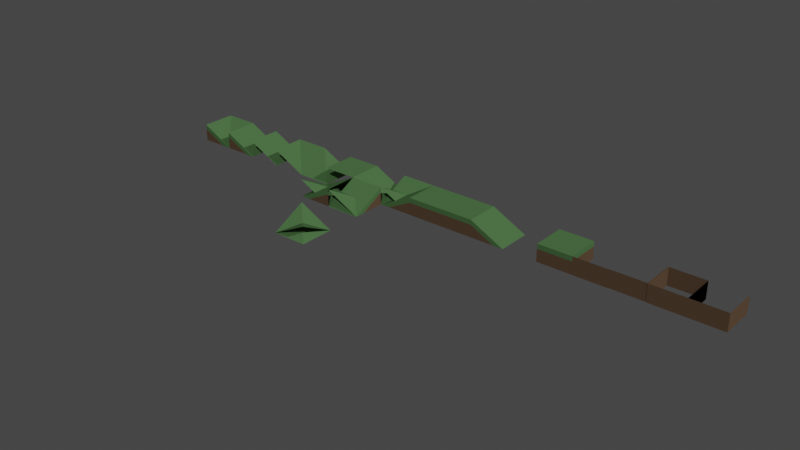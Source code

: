 # Source: terrain.blend  (saved by Blender 3.6.11; exported with 4.5.12 LTS)
import bpy
from mathutils import Matrix  # noqa: F401  (used for matrix-valued properties, if any)

bpy.ops.wm.read_factory_settings(use_empty=True)
scene = bpy.context.scene
scene.name = 'Scene'

# ---- materials (node trees are filled in below, after node groups)
mat_material_001 = bpy.data.materials.new('Material.001')
mat_material_001.use_transparent_shadow = False
mat_material_002 = bpy.data.materials.new('Material.002')
mat_material_002.use_transparent_shadow = False

# ---- material node trees
mat_material_001.use_nodes = True; mat_material_001.node_tree.nodes.clear()
_N = mat_material_001.node_tree.nodes; _L = mat_material_001.node_tree.links
n0 = _N.new('ShaderNodeBsdfPrincipled'); n0.name = 'Principled BSDF'; n0.location = (10, 300)
n0.distribution = 'GGX'
n0.subsurface_method = 'RANDOM_WALK_SKIN'
n0.inputs[0].default_value = (0.1026, 0.2215, 0.08391, 1.0)
n0.inputs[2].default_value = 1.0
n0.inputs[3].default_value = 1.45
n0.inputs[13].default_value = 0.0
n0.inputs[27].default_value = (0.0, 0.0, 0.0, 1.0)
n0.inputs[28].default_value = 1.0
n1 = _N.new('ShaderNodeOutputMaterial'); n1.name = 'Material Output'; n1.location = (300, 300)
_L.new(n0.outputs[0], n1.inputs[0])
n1.is_active_output = True
mat_material_002.use_nodes = True; mat_material_002.node_tree.nodes.clear()
_N = mat_material_002.node_tree.nodes; _L = mat_material_002.node_tree.links
n0 = _N.new('ShaderNodeBsdfPrincipled'); n0.name = 'Principled BSDF'; n0.location = (10, 300)
n0.distribution = 'GGX'
n0.subsurface_method = 'RANDOM_WALK_SKIN'
n0.inputs[0].default_value = (0.1532, 0.09552, 0.05981, 1.0)
n0.inputs[2].default_value = 1.0
n0.inputs[3].default_value = 1.45
n0.inputs[11].default_value = 1.343
n0.inputs[13].default_value = 0.0
n0.inputs[27].default_value = (0.0, 0.0, 0.0, 1.0)
n0.inputs[28].default_value = 1.0
n1 = _N.new('ShaderNodeOutputMaterial'); n1.name = 'Material Output'; n1.location = (300, 300)
_L.new(n0.outputs[0], n1.inputs[0])
n1.is_active_output = True

# ---- world
world_world = bpy.data.worlds.new('World'); scene.world = world_world
world_world.use_nodes = True; world_world.node_tree.nodes.clear()
_N = world_world.node_tree.nodes; _L = world_world.node_tree.links
n0 = _N.new('ShaderNodeOutputWorld'); n0.name = 'World Output'; n0.location = (300, 300)
n1 = _N.new('ShaderNodeBackground'); n1.name = 'Background'; n1.location = (10, 300)
n1.inputs[0].default_value = (0.05088, 0.05088, 0.05088, 1.0)
_L.new(n1.outputs[0], n0.inputs[0])
n0.is_active_output = True
world_world.color = (0.05088, 0.05088, 0.05088)
world_world.use_sun_shadow = False
world_world.sun_shadow_jitter_overblur = 0.0

# ---- lights
light_sun_005 = bpy.data.lights.new('Sun.005', 'SUN')
light_sun_005.transmission_factor = 0.0
light_sun_005.energy = 1.0
light_sun_006 = bpy.data.lights.new('Sun.006', 'SUN')
light_sun_006.transmission_factor = 0.0
light_sun_006.energy = 1.0

# ---- meshes
me_cube_002 = bpy.data.meshes.new('Cube.002')
me_cube_002.from_pydata([(-0.5, -0.5, 0.25), (-0.5, 0.5, 0.25), (0.5, -0.5, 0.25), (0.5, 0.5, 0.25)], [], [(3, 1, 0, 2)])
_uv = me_cube_002.uv_layers.new(name='UVMap')
_uv.uv.foreach_set('vector', [0.625, 0.5, 0.875, 0.5, 0.875, 0.75, 0.625, 0.75])
me_cube_002.materials.append(mat_material_001)
me_cube_002.update()
me_cube_009 = bpy.data.meshes.new('Cube.009')
me_cube_009.from_pydata([(-0.5, -0.5, 0.25), (-0.5, 0.5, 0.25), (0.5, -0.5, -0.25), (0.5, 0.5, -0.25)], [], [(3, 1, 0, 2)])
_uv = me_cube_009.uv_layers.new(name='UVMap')
_uv.uv.foreach_set('vector', [0.625, 0.5, 0.875, 0.5, 0.875, 0.75, 0.625, 0.75])
me_cube_009.materials.append(mat_material_001)
me_cube_009.update()
me_cube_010 = bpy.data.meshes.new('Cube.010')
me_cube_010.from_pydata([(-0.5, -0.5, 0.25), (-0.5, 0.5, 0.25), (0.5, -0.5, 0.25), (0.5, 0.5, 0.25), (-0.5, -0.5, -0.25), (-0.5, 0.5, -0.25), (0.5, -0.5, -0.25), (0.5, -0.5, 0.1077), (-0.5, -0.5, 0.1077), (-0.5, 0.5, 0.1077)], [], [(3, 1, 0, 2), (7, 8, 4, 6), (8, 9, 5, 4), (0, 1, 9, 8), (2, 0, 8, 7)])
me_cube_010.polygons.foreach_set('material_index', [0, 1, 1, 0, 0])
_uv = me_cube_010.uv_layers.new(name='UVMap')
_uv.uv.foreach_set('vector', [0.625, 0.5, 0.875, 0.5, 0.875, 0.75, 0.625, 0.75, 0.625, 0.75, 0.875, 0.75, 0.875, 0.75, 0.625, 0.75, 0.875, 0.75, 0.875, 0.5, 0.875, 0.5, 0.875, 0.75, 0.875, 0.75, 0.875, 0.5, 0.875, 0.5, 0.875, 0.75, 0.625, 0.75, 0.875, 0.75, 0.875, 0.75, 0.625, 0.75])
me_cube_010.materials.append(mat_material_001)
me_cube_010.materials.append(mat_material_002)
me_cube_010.update()
me_cube_011 = bpy.data.meshes.new('Cube.011')
me_cube_011.from_pydata([(-0.5, -0.5, 0.25), (-0.5, 0.5, 0.25), (0.5, -0.5, 0.25), (0.5, 0.5, 0.25), (-0.5, -0.5, -0.25), (0.5, -0.5, -0.25), (0.5, -0.5, 0.1077), (-0.5, -0.5, 0.1077)], [], [(3, 1, 0, 2), (6, 7, 4, 5), (2, 0, 7, 6)])
me_cube_011.polygons.foreach_set('material_index', [0, 1, 0])
_uv = me_cube_011.uv_layers.new(name='UVMap')
_uv.uv.foreach_set('vector', [0.625, 0.5, 0.875, 0.5, 0.875, 0.75, 0.625, 0.75, 0.625, 0.75, 0.875, 0.75, 0.875, 0.75, 0.625, 0.75, 0.625, 0.75, 0.875, 0.75, 0.875, 0.75, 0.625, 0.75])
me_cube_011.materials.append(mat_material_001)
me_cube_011.materials.append(mat_material_002)
me_cube_011.update()
me_cube_012 = bpy.data.meshes.new('Cube.012')
me_cube_012.from_pydata([(-0.5, 0.5, 0.25), (0.5, -0.5, -0.25), (0.5, 0.5, -0.25), (-0.5, -0.5, -0.25)], [], [(2, 0, 1), (3, 1, 0)])
_uv = me_cube_012.uv_layers.new(name='UVMap')
_uv.uv.foreach_set('vector', [0.625, 0.5, 0.875, 0.5, 0.625, 0.75, 0.625, 0.5, 0.625, 0.75, 0.875, 0.5])
me_cube_012.materials.append(mat_material_001)
me_cube_012.update()
me_cube_013 = bpy.data.meshes.new('Cube.013')
me_cube_013.from_pydata([(-0.5, -0.5, 0.25), (-0.5, 0.5, 0.25), (0.5, -0.5, -0.25), (0.5, 0.5, 0.25)], [], [(1, 0, 2), (1, 2, 3)])
_uv = me_cube_013.uv_layers.new(name='UVMap')
_uv.uv.foreach_set('vector', [0.875, 0.5, 0.875, 0.75, 0.625, 0.75, 0.875, 0.5, 0.625, 0.75, 0.875, 0.75])
me_cube_013.materials.append(mat_material_001)
me_cube_013.update()
me_cube_015 = bpy.data.meshes.new('Cube.015')
me_cube_015.from_pydata([(-0.5, -0.5, 0.25), (-0.5, 0.5, 0.25), (0.5, -0.5, -0.25), (0.5, 0.5, -0.25), (-0.5, -0.5, -0.25), (-0.5, -0.5, 0.1077), (0.2087, -0.5, -0.25)], [], [(3, 1, 0, 2), (0, 5, 6, 2), (6, 5, 4)])
me_cube_015.polygons.foreach_set('material_index', [0, 0, 1])
_uv = me_cube_015.uv_layers.new(name='UVMap')
_uv.uv.foreach_set('vector', [0.625, 0.5, 0.875, 0.5, 0.875, 0.75, 0.625, 0.75, 0.875, 0.75, 0.6036, 0.5174, 0.4429, 0.5315, 0.625, 0.75, 0.4429, 0.5315, 0.6036, 0.5174, 0.0, 0.0])
me_cube_015.materials.append(mat_material_001)
me_cube_015.materials.append(mat_material_002)
me_cube_015.update()
me_cube_016 = bpy.data.meshes.new('Cube.016')
me_cube_016.from_pydata([(-0.5, -0.5, 0.25), (0.5, -0.5, 0.25), (-0.5, -0.5, -0.25), (0.5, -0.5, -0.25), (0.5, -0.5, 0.1077), (-0.5, -0.5, 0.1077)], [], [(4, 5, 2, 3), (1, 0, 5, 4)])
me_cube_016.polygons.foreach_set('material_index', [1, 1])
_uv = me_cube_016.uv_layers.new(name='UVMap')
_uv.uv.foreach_set('vector', [0.625, 0.75, 0.875, 0.75, 0.875, 0.75, 0.625, 0.75, 0.625, 0.75, 0.875, 0.75, 0.875, 0.75, 0.625, 0.75])
me_cube_016.materials.append(mat_material_001)
me_cube_016.materials.append(mat_material_002)
me_cube_016.update()
me_cube_017 = bpy.data.meshes.new('Cube.017')
me_cube_017.from_pydata([(-0.5, 0.5, 0.25), (-0.5, -0.5, 0.25), (0.5, 0.5, -0.25), (0.5, -0.5, -0.25), (-0.5, 0.5, -0.25), (-0.5, 0.5, 0.1077), (0.2087, 0.5, -0.25)], [], [(3, 2, 0, 1), (0, 2, 6, 5), (6, 4, 5)])
me_cube_017.polygons.foreach_set('material_index', [0, 0, 1])
_uv = me_cube_017.uv_layers.new(name='UVMap')
_uv.uv.foreach_set('vector', [0.625, 0.5, 0.625, 0.75, 0.875, 0.75, 0.875, 0.5, 0.875, 0.75, 0.625, 0.75, 0.4429, 0.5315, 0.6036, 0.5174, 0.4429, 0.5315, 0.0, 0.0, 0.6036, 0.5174])
me_cube_017.materials.append(mat_material_001)
me_cube_017.materials.append(mat_material_002)
me_cube_017.update()
me_cube_018 = bpy.data.meshes.new('Cube.018')
me_cube_018.from_pydata([(-0.5, -0.5, 0.25), (0.5, -0.5, 0.25), (-0.5, -0.5, -0.25), (0.5, -0.5, -0.25), (0.5, -0.5, 0.1077), (-0.5, -0.5, 0.1077), (0.5, 0.5, 0.25), (0.5, 0.5, -0.25), (0.5, 0.5, 0.1077)], [], [(4, 5, 2, 3), (1, 0, 5, 4), (4, 3, 7, 8), (1, 4, 8, 6)])
me_cube_018.polygons.foreach_set('material_index', [1, 1, 1, 1])
_uv = me_cube_018.uv_layers.new(name='UVMap')
_uv.uv.foreach_set('vector', [0.625, 0.75, 0.875, 0.75, 0.875, 0.75, 0.625, 0.75, 0.625, 0.75, 0.875, 0.75, 0.875, 0.75, 0.625, 0.75, 0.625, 0.75, 0.625, 0.75, 0.625, 0.75, 0.625, 0.75, 0.625, 0.75, 0.625, 0.75, 0.625, 0.75, 0.625, 0.75])
me_cube_018.materials.append(mat_material_001)
me_cube_018.materials.append(mat_material_002)
me_cube_018.update()
me_cube_019 = bpy.data.meshes.new('Cube.019')
me_cube_019.from_pydata([(-0.5, 0.5, 0.25), (0.5, 0.5, -0.25), (-0.5, 0.5, -0.25), (-0.5, 0.5, 0.1077), (0.2087, 0.5, -0.25), (-0.5, 0.0, 0.25), (0.5, 0.0, -0.25), (-0.5, -0.5, 0.25), (0.5, -0.5, -0.25), (-0.5, -0.5, -0.25), (-0.5, -0.5, 0.1077), (0.2087, -0.5, -0.25)], [], [(6, 1, 0, 5), (0, 1, 4, 3), (4, 2, 3), (6, 5, 7, 8), (7, 10, 11, 8), (11, 10, 9)])
me_cube_019.polygons.foreach_set('material_index', [0, 0, 1, 0, 0, 1])
_uv = me_cube_019.uv_layers.new(name='UVMap')
_uv.uv.foreach_set('vector', [0.625, 0.625, 0.625, 0.75, 0.875, 0.75, 0.875, 0.625, 0.875, 0.75, 0.625, 0.75, 0.4429, 0.5315, 0.6036, 0.5174, 0.4429, 0.5315, 0.0, 0.0, 0.6036, 0.5174, 0.625, 0.625, 0.875, 0.625, 0.875, 0.75, 0.625, 0.75, 0.875, 0.75, 0.6036, 0.5174, 0.4429, 0.5315, 0.625, 0.75, 0.4429, 0.5315, 0.6036, 0.5174, 0.0, 0.0])
me_cube_019.materials.append(mat_material_001)
me_cube_019.materials.append(mat_material_002)
me_cube_019.update()
me_cube_020 = bpy.data.meshes.new('Cube.020')
me_cube_020.from_pydata([(-0.5, 0.5, 0.25), (-0.5, 0.0, 0.25), (-0.5, -0.5, 0.25), (0.5, -0.5, -0.25), (-0.5, -0.5, -0.25), (-0.5, -0.5, 0.1077), (0.2087, -0.5, -0.25), (0.0, 0.0, 0.0), (-1.788e-07, 0.5, 0.25), (0.5, 0.5, 0.25), (0.5, 0.5, -0.25), (0.5, 0.5, 0.1077), (0.5, -0.2087, -0.25)], [], [(7, 0, 1), (7, 1, 2, 3), (2, 5, 6, 3), (6, 5, 4), (7, 8, 0), (7, 3, 9, 8), (9, 3, 12, 11), (12, 10, 11)])
me_cube_020.polygons.foreach_set('material_index', [0, 0, 0, 1, 0, 0, 0, 1])
_uv = me_cube_020.uv_layers.new(name='UVMap')
_uv.uv.foreach_set('vector', [0.75, 0.625, 0.875, 0.75, 0.875, 0.625, 0.75, 0.625, 0.875, 0.625, 0.875, 0.75, 0.625, 0.75, 0.875, 0.75, 0.6036, 0.5174, 0.4429, 0.5315, 0.625, 0.75, 0.4429, 0.5315, 0.6036, 0.5174, 0.0, 0.0, 0.75, 0.625, 0.875, 0.625, 0.875, 0.75, 0.75, 0.625, 0.625, 0.75, 0.875, 0.75, 0.875, 0.625, 0.875, 0.75, 0.625, 0.75, 0.4429, 0.5315, 0.6036, 0.5174, 0.4429, 0.5315, 0.0, 0.0, 0.6036, 0.5174])
me_cube_020.materials.append(mat_material_001)
me_cube_020.materials.append(mat_material_002)
me_cube_020.update()
me_cube_021 = bpy.data.meshes.new('Cube.021')
me_cube_021.from_pydata([(-0.5, -0.5, 0.25), (0.5, -0.5, 0.25), (-0.5, -0.5, -0.25), (0.5, -0.5, -0.25), (0.5, -0.5, 0.1077), (-0.5, -0.5, 0.1077), (0.5, 0.5, 0.1077), (-0.5, 0.5, 0.25), (-0.5, 0.5, -0.25), (-0.5, 0.5, 0.1077), (0.5, 0.5, 0.25), (0.5, 0.5, -0.25)], [], [(10, 7, 0, 1), (4, 5, 2, 3), (1, 0, 5, 4), (4, 3, 11, 6), (1, 4, 6, 10), (5, 0, 7, 9), (2, 5, 9, 8), (9, 7, 10, 6), (8, 9, 6, 11)])
me_cube_021.polygons.foreach_set('material_index', [0, 1, 0, 1, 0, 0, 1, 0, 1])
_uv = me_cube_021.uv_layers.new(name='UVMap')
_uv.uv.foreach_set('vector', [0.625, 0.5, 0.875, 0.5, 0.875, 0.75, 0.625, 0.75, 0.625, 0.75, 0.875, 0.75, 0.875, 0.75, 0.625, 0.75, 0.625, 0.75, 0.875, 0.75, 0.875, 0.75, 0.625, 0.75, 0.625, 0.75, 0.625, 0.75, 0.625, 0.75, 0.625, 0.75, 0.625, 0.75, 0.625, 0.75, 0.625, 0.75, 0.625, 0.75, 0.875, 0.75, 0.875, 0.75, 0.875, 0.75, 0.875, 0.75, 0.875, 0.75, 0.875, 0.75, 0.875, 0.75, 0.875, 0.75, 0.875, 0.75, 0.875, 0.75, 0.875, 0.75, 0.875, 0.75, 0.875, 0.75, 0.875, 0.75, 0.875, 0.75, 0.875, 0.75])
me_cube_021.materials.append(mat_material_001)
me_cube_021.materials.append(mat_material_002)
me_cube_021.update()
me_cube_022 = bpy.data.meshes.new('Cube.022')
me_cube_022.from_pydata([(0.5, -0.5, 0.25), (-0.5, -0.5, -0.25), (0.5, -0.5, -0.25), (0.5, -0.5, 0.1077), (0.5, 0.5, 0.25), (0.5, 0.5, -0.25), (0.5, 0.5, 0.1077), (-0.5, 0.5, 0.25), (-0.5, 0.5, -0.25), (-0.5, 0.5, 0.1077), (-0.5, -0.5, 0.25), (-0.5, -0.5, 0.1077)], [], [(3, 11, 1, 2), (0, 10, 11, 3), (3, 2, 5, 6), (0, 3, 6, 4), (6, 5, 8, 9), (4, 6, 9, 7), (9, 8, 1, 11), (7, 9, 11, 10)])
me_cube_022.polygons.foreach_set('material_index', [1, 1, 1, 1, 1, 1, 1, 1])
_uv = me_cube_022.uv_layers.new(name='UVMap')
_uv.uv.foreach_set('vector', [0.625, 0.75, 0.875, 0.75, 0.875, 0.75, 0.625, 0.75, 0.625, 0.75, 0.875, 0.75, 0.875, 0.75, 0.625, 0.75, 0.625, 0.75, 0.625, 0.75, 0.625, 0.75, 0.625, 0.75, 0.625, 0.75, 0.625, 0.75, 0.625, 0.75, 0.625, 0.75, 0.625, 0.75, 0.625, 0.75, 0.625, 0.75, 0.625, 0.75, 0.625, 0.75, 0.625, 0.75, 0.625, 0.75, 0.625, 0.75, 0.625, 0.75, 0.625, 0.75, 0.625, 0.75, 0.625, 0.75, 0.625, 0.75, 0.625, 0.75, 0.625, 0.75, 0.625, 0.75])
me_cube_022.materials.append(mat_material_001)
me_cube_022.materials.append(mat_material_002)
me_cube_022.update()
me_cube_023 = bpy.data.meshes.new('Cube.023')
me_cube_023.from_pydata([(0.5, -0.5, 0.25), (-0.5, -0.5, -0.25), (0.5, -0.5, -0.25), (0.5, -0.5, 0.1077), (0.5, 0.5, 0.25), (0.5, 0.5, -0.25), (0.5, 0.5, 0.1077), (-0.5, 0.5, 0.25), (-0.5, 0.5, -0.25), (-0.5, 0.5, 0.1077), (-0.5, -0.5, 0.25), (-0.5, -0.5, 0.1077)], [], [(3, 11, 1, 2), (0, 10, 11, 3), (3, 2, 5, 6), (0, 3, 6, 4), (9, 8, 1, 11), (7, 9, 11, 10)])
me_cube_023.polygons.foreach_set('material_index', [1, 1, 1, 1, 1, 1])
_uv = me_cube_023.uv_layers.new(name='UVMap')
_uv.uv.foreach_set('vector', [0.625, 0.75, 0.875, 0.75, 0.875, 0.75, 0.625, 0.75, 0.625, 0.75, 0.875, 0.75, 0.875, 0.75, 0.625, 0.75, 0.625, 0.75, 0.625, 0.75, 0.625, 0.75, 0.625, 0.75, 0.625, 0.75, 0.625, 0.75, 0.625, 0.75, 0.625, 0.75, 0.625, 0.75, 0.625, 0.75, 0.625, 0.75, 0.625, 0.75, 0.625, 0.75, 0.625, 0.75, 0.625, 0.75, 0.625, 0.75])
me_cube_023.materials.append(mat_material_001)
me_cube_023.materials.append(mat_material_002)
me_cube_023.update()
me_cube_049 = bpy.data.meshes.new('Cube.049')
me_cube_049.from_pydata([(-0.5, 0.5, 0.25), (0.5, 0.5, -0.25), (-0.5, 0.5, -0.25), (-0.5, 0.5, 0.1077), (0.2087, 0.5, -0.25), (-0.5, 0.0, 0.25), (0.5, 0.0, -0.25), (-0.5, -0.5, 0.25), (0.5, -0.5, -0.25), (-0.5, -0.5, -0.25), (-0.5, -0.5, 0.1077), (0.2087, -0.5, -0.25), (0.5, 0.5, 0.25), (-0.5, -0.5, -0.25), (0.5, -0.5, -0.25), (-0.5, 0.5, -0.25), (-0.5, -0.5, 0.25), (-0.5, 0.5, -0.25), (-0.5, -0.5, -0.25), (-0.5, -0.5, 0.1077), (-0.5, 0.2087, -0.25), (8.146e-08, -0.5, 0.25), (-8.146e-08, 0.5, -0.25), (0.5, -0.5, 0.25), (0.5, 0.5, -0.25), (0.5, -0.5, -0.25), (0.5, -0.5, 0.1077), (0.5, 0.2087, -0.25)], [], [(6, 1, 0, 5), (0, 1, 4, 3), (4, 2, 3), (6, 5, 7, 8), (7, 10, 11, 8), (11, 10, 9), (14, 12, 13), (15, 13, 12), (22, 17, 16, 21), (16, 17, 20, 19), (20, 18, 19), (22, 21, 23, 24), (23, 26, 27, 24), (27, 26, 25)])
me_cube_049.polygons.foreach_set('material_index', [0, 0, 1, 0, 0, 1, 0, 0, 0, 0, 1, 0, 0, 1])
_uv = me_cube_049.uv_layers.new(name='UVMap')
_uv.uv.foreach_set('vector', [0.625, 0.625, 0.625, 0.75, 0.875, 0.75, 0.875, 0.625, 0.875, 0.75, 0.625, 0.75, 0.4429, 0.5315, 0.6036, 0.5174, 0.4429, 0.5315, 0.0, 0.0, 0.6036, 0.5174, 0.625, 0.625, 0.875, 0.625, 0.875, 0.75, 0.625, 0.75, 0.875, 0.75, 0.6036, 0.5174, 0.4429, 0.5315, 0.625, 0.75, 0.4429, 0.5315, 0.6036, 0.5174, 0.0, 0.0, 0.625, 0.5, 0.875, 0.5, 0.625, 0.75, 0.625, 0.5, 0.625, 0.75, 0.875, 0.5, 0.625, 0.625, 0.625, 0.75, 0.875, 0.75, 0.875, 0.625, 0.875, 0.75, 0.625, 0.75, 0.4429, 0.5315, 0.6036, 0.5174, 0.4429, 0.5315, 0.0, 0.0, 0.6036, 0.5174, 0.625, 0.625, 0.875, 0.625, 0.875, 0.75, 0.625, 0.75, 0.875, 0.75, 0.6036, 0.5174, 0.4429, 0.5315, 0.625, 0.75, 0.4429, 0.5315, 0.6036, 0.5174, 0.0, 0.0])
me_cube_049.materials.append(mat_material_001)
me_cube_049.materials.append(mat_material_002)
me_cube_049.update()
me_cube_004 = bpy.data.meshes.new('Cube.004')
me_cube_004.from_pydata([(-0.5, 0.5, 0.25), (0.5, -0.5, -0.25), (0.5, 0.5, -0.25), (-0.5, -0.5, -0.25), (-0.5, -0.5, 0.25), (-0.5, 0.5, -0.25), (-0.5, -0.5, -0.25), (-0.5, -0.5, 0.1077), (-0.5, 0.2087, -0.25), (1.411e-07, -0.5, 0.25), (-1.411e-07, 0.5, -0.25), (0.5, -0.5, 0.25), (0.5, 0.5, -0.25), (0.5, -0.5, -0.25), (0.5, -0.5, 0.1077), (0.5, 0.2087, -0.25)], [], [(2, 0, 1), (3, 1, 0), (10, 5, 4, 9), (4, 5, 8, 7), (8, 6, 7), (10, 9, 11, 12), (11, 14, 15, 12), (15, 14, 13)])
me_cube_004.polygons.foreach_set('material_index', [0, 0, 0, 0, 1, 0, 0, 1])
_uv = me_cube_004.uv_layers.new(name='UVMap')
_uv.uv.foreach_set('vector', [0.625, 0.5, 0.875, 0.5, 0.625, 0.75, 0.625, 0.5, 0.625, 0.75, 0.875, 0.5, 0.625, 0.625, 0.625, 0.75, 0.875, 0.75, 0.875, 0.625, 0.875, 0.75, 0.625, 0.75, 0.4429, 0.5315, 0.6036, 0.5174, 0.4429, 0.5315, 0.0, 0.0, 0.6036, 0.5174, 0.625, 0.625, 0.875, 0.625, 0.875, 0.75, 0.625, 0.75, 0.875, 0.75, 0.6036, 0.5174, 0.4429, 0.5315, 0.625, 0.75, 0.4429, 0.5315, 0.6036, 0.5174, 0.0, 0.0])
me_cube_004.materials.append(mat_material_001)
me_cube_004.materials.append(mat_material_002)
me_cube_004.update()
me_cube_005 = bpy.data.meshes.new('Cube.005')
me_cube_005.from_pydata([(-0.5, 0.5, 0.25), (0.5, -0.5, -0.25), (0.5, 0.5, -0.25), (-0.5, -0.5, -0.25), (0.5, -0.5, 0.25), (-0.5, -0.5, -0.25), (0.5, -0.5, -0.25), (0.5, -0.5, 0.1077), (-0.2087, -0.5, -0.25), (0.5, -4.371e-08, 0.25), (-0.5, 4.371e-08, -0.25), (0.5, 0.5, 0.25), (-0.5, 0.5, -0.25), (0.5, 0.5, -0.25), (0.5, 0.5, 0.1077), (-0.2087, 0.5, -0.25)], [], [(2, 0, 1), (3, 1, 0), (10, 5, 4, 9), (4, 5, 8, 7), (8, 6, 7), (10, 9, 11, 12), (11, 14, 15, 12), (15, 14, 13)])
me_cube_005.polygons.foreach_set('material_index', [0, 0, 0, 0, 1, 0, 0, 1])
_uv = me_cube_005.uv_layers.new(name='UVMap')
_uv.uv.foreach_set('vector', [0.625, 0.5, 0.875, 0.5, 0.625, 0.75, 0.625, 0.5, 0.625, 0.75, 0.875, 0.5, 0.625, 0.625, 0.625, 0.75, 0.875, 0.75, 0.875, 0.625, 0.875, 0.75, 0.625, 0.75, 0.4429, 0.5315, 0.6036, 0.5174, 0.4429, 0.5315, 0.0, 0.0, 0.6036, 0.5174, 0.625, 0.625, 0.875, 0.625, 0.875, 0.75, 0.625, 0.75, 0.875, 0.75, 0.6036, 0.5174, 0.4429, 0.5315, 0.625, 0.75, 0.4429, 0.5315, 0.6036, 0.5174, 0.0, 0.0])
me_cube_005.materials.append(mat_material_001)
me_cube_005.materials.append(mat_material_002)
me_cube_005.update()
me_cube_003 = bpy.data.meshes.new('Cube.003')
me_cube_003.from_pydata([(-0.5, 0.5, 0.25), (0.5, -0.5, -0.25), (0.5, 0.5, -0.25), (-0.5, -0.5, -0.25), (0.5, -0.5, 0.25), (-0.5, 0.5, -0.25), (-0.5, -0.5, -0.25), (0.5, 0.5, -0.25)], [], [(2, 0, 1), (3, 1, 0), (6, 4, 5), (7, 5, 4)])
_uv = me_cube_003.uv_layers.new(name='UVMap')
_uv.uv.foreach_set('vector', [0.625, 0.5, 0.875, 0.5, 0.625, 0.75, 0.625, 0.5, 0.625, 0.75, 0.875, 0.5, 0.625, 0.5, 0.875, 0.5, 0.625, 0.75, 0.625, 0.5, 0.625, 0.75, 0.875, 0.5])
me_cube_003.materials.append(mat_material_001)
me_cube_003.update()

# ---- objects
ob_flatsurface1 = bpy.data.objects.new('FlatSurface1', me_cube_002)
ob_cube_001 = bpy.data.objects.new('Cube.001', me_cube_009)
ob_cube_002 = bpy.data.objects.new('Cube.002', me_cube_010)
ob_cube_003 = bpy.data.objects.new('Cube.003', me_cube_011)
ob_diagonaloutcornersurface = bpy.data.objects.new('DiagonalOutCornerSurface', me_cube_012)
ob_cube_005 = bpy.data.objects.new('Cube.005', me_cube_013)
ob_cube_006 = bpy.data.objects.new('Cube.006', me_cube_015)
ob_cube_007 = bpy.data.objects.new('Cube.007', me_cube_016)
ob_cube_008 = bpy.data.objects.new('Cube.008', me_cube_017)
ob_cube_009 = bpy.data.objects.new('Cube.009', me_cube_018)
ob_diagonalsurface = bpy.data.objects.new('DiagonalSurface', me_cube_019)
ob_diagonalincornersurface = bpy.data.objects.new('DiagonalInCornerSurface', me_cube_020)
ob_flatsurface0 = bpy.data.objects.new('FlatSurface0', me_cube_021)
ob_cube_013 = bpy.data.objects.new('Cube.013', me_cube_022)
ob_cube_014 = bpy.data.objects.new('Cube.014', me_cube_023)
ob_sun = bpy.data.objects.new('Sun', light_sun_005)
ob_sun_001 = bpy.data.objects.new('Sun.001', light_sun_006)
ob_diagonalfishshape = bpy.data.objects.new('DiagonalFIshShape', me_cube_049)
ob_diagonalpshapeflip = bpy.data.objects.new('DiagonalPshapeFlip', me_cube_004)
ob_diagonalpshape = bpy.data.objects.new('DiagonalPShape', me_cube_005)
ob_doublecorner = bpy.data.objects.new('DoubleCorner', me_cube_003)

# ---- transforms, parenting, visibility, modifiers, constraints
ob_flatsurface1.location = (-0.5, -0.5, 0.0)
ob_cube_001.location = (0.5, -0.5, 0.0)
ob_cube_002.location = (2.5, -0.5, 0.0)
ob_cube_003.location = (3.5, -0.5, 0.0)
ob_diagonaloutcornersurface.location = (-1.5, -0.5, 0.0)
ob_cube_005.location = (-2.5, -0.5, 0.0)
ob_cube_006.location = (4.5, -0.5, 0.0)
ob_cube_007.location = (7.5, -0.5, 0.0)
ob_cube_008.location = (-3.5, -0.5, 0.0)
ob_cube_009.location = (8.487, -0.4943, 0.005987)
ob_diagonalsurface.location = (-4.5, -0.5, 0.0)
ob_diagonalincornersurface.location = (-5.5, -0.5, 0.0)
ob_flatsurface0.location = (6.5, -0.5, 0.0)
ob_cube_013.location = (9.5, -0.5, 0.0)
ob_cube_014.location = (10.5, -0.5, 0.0)
ob_sun.location = (-2.883, -0.4369, 4.862)
ob_sun.rotation_euler = (-0.7673, 0.4352, -1.198)
ob_sun_001.location = (-8.955, -5.721, 6.231)
ob_sun_001.rotation_euler = (-0.7673, 0.4352, -2.13)
ob_diagonalfishshape.location = (1.5, -0.5, 0.0)
ob_diagonalfishshape.rotation_euler = (0.0, -0.0, 3.142)
ob_diagonalpshapeflip.location = (-0.5, -1.5, 0.0)
ob_diagonalpshapeflip.rotation_euler = (0.0, -0.0, 1.571)
ob_diagonalpshape.location = (0.5, -1.5, 0.0)
ob_diagonalpshape.rotation_euler = (0.0, -0.0, 1.571)
ob_doublecorner.location = (0.5, -3.5, 0.0)
ob_doublecorner.rotation_euler = (0.0, -0.0, 3.142)

# ---- collection membership
scene.collection.objects.link(ob_flatsurface1)
scene.collection.objects.link(ob_cube_001)
scene.collection.objects.link(ob_cube_002)
scene.collection.objects.link(ob_cube_003)
scene.collection.objects.link(ob_diagonaloutcornersurface)
scene.collection.objects.link(ob_cube_005)
scene.collection.objects.link(ob_cube_006)
scene.collection.objects.link(ob_cube_007)
scene.collection.objects.link(ob_cube_008)
scene.collection.objects.link(ob_cube_009)
scene.collection.objects.link(ob_diagonalsurface)
scene.collection.objects.link(ob_diagonalincornersurface)
scene.collection.objects.link(ob_flatsurface0)
scene.collection.objects.link(ob_cube_013)
scene.collection.objects.link(ob_cube_014)
scene.collection.objects.link(ob_sun)
scene.collection.objects.link(ob_sun_001)
scene.collection.objects.link(ob_diagonalfishshape)
scene.collection.objects.link(ob_diagonalpshapeflip)
scene.collection.objects.link(ob_diagonalpshape)
scene.collection.objects.link(ob_doublecorner)

# ---- scene / render settings (as saved in the file)
scene.frame_start = 1; scene.frame_end = 250; scene.frame_set(0)
scene.render.engine = 'BLENDER_EEVEE_NEXT'
scene.cycles.sampling_pattern = 'TABULATED_SOBOL'
scene.view_settings.view_transform = 'Filmic'
bpy.context.view_layer.update()

# ---- added for rendering (the .blend has no active camera): camera
cam_auto = bpy.data.cameras.new('AutoCamera')
cam_auto.lens = 50.0
cam_auto.sensor_width = 36.0
cam_auto.clip_end = 1000.0
ob_auto_camera = bpy.data.objects.new('AutoCamera', cam_auto)
scene.collection.objects.link(ob_auto_camera)
ob_auto_camera.location = (18.6663, -21.3968, 12.9361)
ob_auto_camera.rotation_euler = (1.09748, -7.21219e-08, 0.694738)
scene.camera = ob_auto_camera
bpy.context.view_layer.update()

